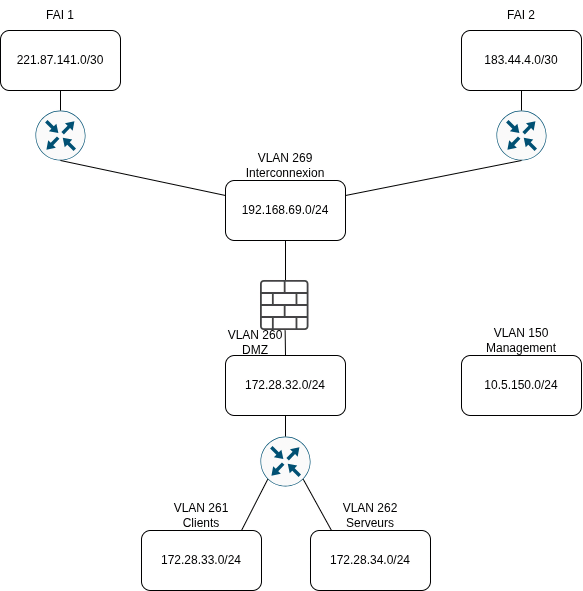

The diagram above was exported from draw.io. Its source (the exported page's mxGraphModel, read from the mxfile embedded in the PNG):
<mxGraphModel dx="687" dy="769" grid="1" gridSize="10" guides="1" tooltips="1" connect="1" arrows="1" fold="1" page="1" pageScale="1" pageWidth="827" pageHeight="1169" math="0" shadow="0">
  <root>
    <mxCell id="0" />
    <mxCell id="1" parent="0" />
    <mxCell id="-c28G8_4SXXGPAFn3Ix--1" parent="1" style="rounded=1;whiteSpace=wrap;html=1;" value="221.87.141.0/30" vertex="1">
      <mxGeometry height="60" width="120" x="129" y="30" as="geometry" />
    </mxCell>
    <mxCell id="-c28G8_4SXXGPAFn3Ix--2" parent="1" style="rounded=1;whiteSpace=wrap;html=1;" value="183.44.4.0/30" vertex="1">
      <mxGeometry height="60" width="120" x="590" y="30" as="geometry" />
    </mxCell>
    <mxCell id="-c28G8_4SXXGPAFn3Ix--3" parent="1" style="rounded=1;whiteSpace=wrap;html=1;" value="192.168.69.0/24" vertex="1">
      <mxGeometry height="60" width="120" x="354" y="180" as="geometry" />
    </mxCell>
    <mxCell id="-c28G8_4SXXGPAFn3Ix--4" parent="1" style="sketch=0;points=[[0.5,0,0],[1,0.5,0],[0.5,1,0],[0,0.5,0],[0.145,0.145,0],[0.8555,0.145,0],[0.855,0.8555,0],[0.145,0.855,0]];verticalLabelPosition=bottom;html=1;verticalAlign=top;aspect=fixed;align=center;pointerEvents=1;shape=mxgraph.cisco19.rect;prIcon=router;fillColor=#FAFAFA;strokeColor=#005073;" value="" vertex="1">
      <mxGeometry height="50" width="50" x="164" y="110" as="geometry" />
    </mxCell>
    <mxCell id="-c28G8_4SXXGPAFn3Ix--5" parent="1" style="sketch=0;points=[[0.5,0,0],[1,0.5,0],[0.5,1,0],[0,0.5,0],[0.145,0.145,0],[0.8555,0.145,0],[0.855,0.8555,0],[0.145,0.855,0]];verticalLabelPosition=bottom;html=1;verticalAlign=top;aspect=fixed;align=center;pointerEvents=1;shape=mxgraph.cisco19.rect;prIcon=router;fillColor=#FAFAFA;strokeColor=#005073;" value="" vertex="1">
      <mxGeometry height="50" width="50" x="625" y="110" as="geometry" />
    </mxCell>
    <mxCell id="-c28G8_4SXXGPAFn3Ix--6" edge="1" parent="1" source="-c28G8_4SXXGPAFn3Ix--4" style="endArrow=none;html=1;rounded=0;fontSize=12;startSize=8;endSize=8;curved=1;entryX=0.5;entryY=1;entryDx=0;entryDy=0;" target="-c28G8_4SXXGPAFn3Ix--1" value="">
      <mxGeometry height="50" relative="1" width="50" as="geometry">
        <mxPoint x="140" y="140" as="sourcePoint" />
        <mxPoint x="190" y="90" as="targetPoint" />
      </mxGeometry>
    </mxCell>
    <mxCell id="-c28G8_4SXXGPAFn3Ix--8" edge="1" parent="1" source="-c28G8_4SXXGPAFn3Ix--5" style="endArrow=none;html=1;rounded=0;fontSize=12;startSize=8;endSize=8;curved=1;entryX=0.5;entryY=1;entryDx=0;entryDy=0;exitX=0.5;exitY=0;exitDx=0;exitDy=0;exitPerimeter=0;" target="-c28G8_4SXXGPAFn3Ix--2" value="">
      <mxGeometry height="50" relative="1" width="50" as="geometry">
        <mxPoint x="420" y="430" as="sourcePoint" />
        <mxPoint x="550" y="190" as="targetPoint" />
      </mxGeometry>
    </mxCell>
    <mxCell id="-c28G8_4SXXGPAFn3Ix--9" parent="1" style="sketch=0;points=[[0.5,0,0],[1,0.5,0],[0.5,1,0],[0,0.5,0],[0.145,0.145,0],[0.8555,0.145,0],[0.855,0.8555,0],[0.145,0.855,0]];verticalLabelPosition=bottom;html=1;verticalAlign=top;aspect=fixed;align=center;pointerEvents=1;shape=mxgraph.cisco19.rect;prIcon=router;fillColor=#FAFAFA;strokeColor=#005073;" value="" vertex="1">
      <mxGeometry height="50" width="50" x="389" y="436" as="geometry" />
    </mxCell>
    <mxCell id="-c28G8_4SXXGPAFn3Ix--10" edge="1" parent="1" source="-c28G8_4SXXGPAFn3Ix--3" style="endArrow=none;html=1;rounded=0;fontSize=12;startSize=8;endSize=8;curved=1;entryX=0.5;entryY=1;entryDx=0;entryDy=0;entryPerimeter=0;exitX=1;exitY=0.25;exitDx=0;exitDy=0;" target="-c28G8_4SXXGPAFn3Ix--5" value="">
      <mxGeometry height="50" relative="1" width="50" as="geometry">
        <mxPoint x="420" y="430" as="sourcePoint" />
        <mxPoint x="470" y="380" as="targetPoint" />
      </mxGeometry>
    </mxCell>
    <mxCell id="-c28G8_4SXXGPAFn3Ix--11" edge="1" parent="1" source="-c28G8_4SXXGPAFn3Ix--3" style="endArrow=none;html=1;rounded=0;fontSize=12;startSize=8;endSize=8;curved=1;entryX=0.5;entryY=1;entryDx=0;entryDy=0;entryPerimeter=0;exitX=0;exitY=0.25;exitDx=0;exitDy=0;" target="-c28G8_4SXXGPAFn3Ix--4" value="">
      <mxGeometry height="50" relative="1" width="50" as="geometry">
        <mxPoint x="420" y="430" as="sourcePoint" />
        <mxPoint x="190" y="170" as="targetPoint" />
      </mxGeometry>
    </mxCell>
    <mxCell id="-c28G8_4SXXGPAFn3Ix--12" edge="1" parent="1" style="endArrow=none;html=1;rounded=0;fontSize=12;startSize=8;endSize=8;curved=1;entryX=0.5;entryY=1;entryDx=0;entryDy=0;" target="-c28G8_4SXXGPAFn3Ix--3" value="">
      <mxGeometry height="50" relative="1" width="50" as="geometry">
        <mxPoint x="414" y="280" as="sourcePoint" />
        <mxPoint x="470" y="380" as="targetPoint" />
      </mxGeometry>
    </mxCell>
    <mxCell id="-c28G8_4SXXGPAFn3Ix--13" parent="1" style="rounded=1;whiteSpace=wrap;html=1;" value="172.28.32.0/24" vertex="1">
      <mxGeometry height="60" width="120" x="354" y="355" as="geometry" />
    </mxCell>
    <mxCell id="-c28G8_4SXXGPAFn3Ix--14" parent="1" style="sketch=0;pointerEvents=1;shadow=0;dashed=0;html=1;strokeColor=none;fillColor=#434445;aspect=fixed;labelPosition=center;verticalLabelPosition=bottom;verticalAlign=top;align=center;outlineConnect=0;shape=mxgraph.vvd.logical_firewall;" value="" vertex="1">
      <mxGeometry height="50" width="48.5" x="389" y="280" as="geometry" />
    </mxCell>
    <mxCell id="-c28G8_4SXXGPAFn3Ix--15" edge="1" parent="1" source="-c28G8_4SXXGPAFn3Ix--9" style="endArrow=none;html=1;rounded=0;fontSize=12;startSize=8;endSize=8;curved=1;exitX=0.145;exitY=0.855;exitDx=0;exitDy=0;exitPerimeter=0;" value="">
      <mxGeometry height="50" relative="1" width="50" as="geometry">
        <mxPoint x="590" y="450" as="sourcePoint" />
        <mxPoint x="370" y="530" as="targetPoint" />
      </mxGeometry>
    </mxCell>
    <mxCell id="-c28G8_4SXXGPAFn3Ix--16" edge="1" parent="1" style="endArrow=none;html=1;rounded=0;fontSize=12;startSize=8;endSize=8;curved=1;entryX=0.855;entryY=0.8555;entryDx=0;entryDy=0;entryPerimeter=0;" target="-c28G8_4SXXGPAFn3Ix--9" value="">
      <mxGeometry height="50" relative="1" width="50" as="geometry">
        <mxPoint x="460" y="530" as="sourcePoint" />
        <mxPoint x="470" y="380" as="targetPoint" />
      </mxGeometry>
    </mxCell>
    <mxCell id="-c28G8_4SXXGPAFn3Ix--17" edge="1" parent="1" source="-c28G8_4SXXGPAFn3Ix--9" style="endArrow=none;html=1;rounded=0;fontSize=12;startSize=8;endSize=8;curved=1;exitX=0.5;exitY=0;exitDx=0;exitDy=0;exitPerimeter=0;entryX=0.5;entryY=1;entryDx=0;entryDy=0;" target="-c28G8_4SXXGPAFn3Ix--13" value="">
      <mxGeometry height="50" relative="1" width="50" as="geometry">
        <mxPoint x="420" y="430" as="sourcePoint" />
        <mxPoint x="470" y="380" as="targetPoint" />
      </mxGeometry>
    </mxCell>
    <mxCell id="-c28G8_4SXXGPAFn3Ix--18" edge="1" parent="1" source="-c28G8_4SXXGPAFn3Ix--13" style="endArrow=none;html=1;rounded=0;fontSize=12;startSize=8;endSize=8;curved=1;exitX=0.5;exitY=0;exitDx=0;exitDy=0;" target="-c28G8_4SXXGPAFn3Ix--14" value="">
      <mxGeometry height="50" relative="1" width="50" as="geometry">
        <mxPoint x="420" y="430" as="sourcePoint" />
        <mxPoint x="470" y="380" as="targetPoint" />
      </mxGeometry>
    </mxCell>
    <mxCell id="-c28G8_4SXXGPAFn3Ix--19" parent="1" style="rounded=1;whiteSpace=wrap;html=1;" value="172.28.33.0/24" vertex="1">
      <mxGeometry height="60" width="120" x="270" y="530" as="geometry" />
    </mxCell>
    <mxCell id="-c28G8_4SXXGPAFn3Ix--20" parent="1" style="rounded=1;whiteSpace=wrap;html=1;" value="172.28.34.0/24" vertex="1">
      <mxGeometry height="60" width="120" x="439" y="530" as="geometry" />
    </mxCell>
    <mxCell id="-c28G8_4SXXGPAFn3Ix--21" parent="1" style="rounded=1;whiteSpace=wrap;html=1;" value="10.5.150.0/24" vertex="1">
      <mxGeometry height="60" width="120" x="590" y="355" as="geometry" />
    </mxCell>
    <mxCell id="-c28G8_4SXXGPAFn3Ix--22" parent="1" style="text;html=1;whiteSpace=wrap;strokeColor=none;fillColor=none;align=center;verticalAlign=middle;rounded=0;" value="VLAN 150 Management" vertex="1">
      <mxGeometry height="30" width="120" x="590" y="325" as="geometry" />
    </mxCell>
    <mxCell id="-c28G8_4SXXGPAFn3Ix--23" parent="1" style="text;html=1;whiteSpace=wrap;strokeColor=none;fillColor=none;align=center;verticalAlign=middle;rounded=0;" value="FAI 1" vertex="1">
      <mxGeometry height="30" width="120" x="129" as="geometry" />
    </mxCell>
    <mxCell id="-c28G8_4SXXGPAFn3Ix--24" parent="1" style="text;html=1;whiteSpace=wrap;strokeColor=none;fillColor=none;align=center;verticalAlign=middle;rounded=0;" value="FAI 2" vertex="1">
      <mxGeometry height="30" width="120" x="590" as="geometry" />
    </mxCell>
    <mxCell id="-c28G8_4SXXGPAFn3Ix--25" parent="1" style="text;html=1;whiteSpace=wrap;strokeColor=none;fillColor=none;align=center;verticalAlign=middle;rounded=0;" value="&lt;div&gt;VLAN 269&lt;/div&gt;&lt;div&gt;Interconnexion&lt;/div&gt;" vertex="1">
      <mxGeometry height="30" width="120" x="354" y="150" as="geometry" />
    </mxCell>
    <mxCell id="-c28G8_4SXXGPAFn3Ix--26" parent="1" style="text;html=1;whiteSpace=wrap;strokeColor=none;fillColor=none;align=center;verticalAlign=middle;rounded=0;" value="&lt;div&gt;VLAN 260&lt;/div&gt;&lt;div&gt;DMZ&lt;/div&gt;" vertex="1">
      <mxGeometry height="30" width="60" x="354" y="327" as="geometry" />
    </mxCell>
    <mxCell id="-c28G8_4SXXGPAFn3Ix--27" parent="1" style="text;html=1;whiteSpace=wrap;strokeColor=none;fillColor=none;align=center;verticalAlign=middle;rounded=0;" value="&lt;div&gt;VLAN 261&lt;/div&gt;&lt;div&gt;Clients&lt;/div&gt;" vertex="1">
      <mxGeometry height="30" width="120" x="270" y="500" as="geometry" />
    </mxCell>
    <mxCell id="-c28G8_4SXXGPAFn3Ix--28" parent="1" style="text;html=1;whiteSpace=wrap;strokeColor=none;fillColor=none;align=center;verticalAlign=middle;rounded=0;" value="&lt;div&gt;VLAN 262&lt;/div&gt;&lt;div&gt;Serveurs&lt;/div&gt;" vertex="1">
      <mxGeometry height="30" width="120" x="439" y="500" as="geometry" />
    </mxCell>
  </root>
</mxGraphModel>